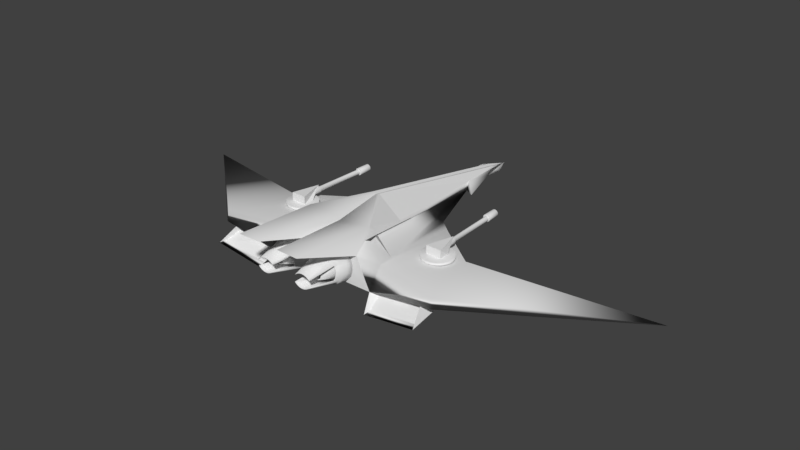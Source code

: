 # Source: phoenixspaceship.blend  (saved by Blender 2.77.0; exported with 4.5.12 LTS)
import bpy
from mathutils import Matrix  # noqa: F401  (used for matrix-valued properties, if any)

bpy.ops.wm.read_factory_settings(use_empty=True)
scene = bpy.context.scene
scene.name = 'Scene'

# ---- collections
col_collection_1 = bpy.data.collections.new('Collection 1'); scene.collection.children.link(col_collection_1)
col_collection_2 = bpy.data.collections.new('Collection 2'); scene.collection.children.link(col_collection_2)
col_collection_2.hide_render = True
col_collection_2.hide_viewport = True

# ---- world
world_world = bpy.data.worlds.new('World'); scene.world = world_world
world_world.color = (0.05088, 0.05088, 0.05088)
world_world.use_sun_shadow = False
world_world.sun_shadow_jitter_overblur = 0.0
world_world.cycles.sampling_method = 'MANUAL'

# ---- meshes
me_circle_001 = bpy.data.meshes.new('Circle.001')
me_circle_001.from_pydata([(-100.8, -138.1, -20.41), (-96.28, -138.3, -19.94), (-91.97, -138.4, -18.56), (-84.5, -138.5, -13.34), (-79.5, -138.3, -5.539), (-78.18, -138.1, -1.029), (-77.73, -137.9, 3.659), (-78.16, -137.6, 8.346), (-81.57, -137.0, 17.0), (-87.89, -136.3, 23.62), (-100.7, -135.5, 27.65), (-105.1, -135.3, 27.18), (-109.5, -135.1, 25.81), (-113.4, -135.1, 23.58), (-116.9, -135.0, 20.59), (-123.2, -135.4, 8.273), (-123.7, -135.6, 3.585), (-123.3, -135.9, -1.102), (-119.8, -136.6, -9.758), (-113.5, -137.2, -16.38), (-105.2, -137.8, -19.95), (-87.99, -138.5, -16.34), (-81.63, -138.4, -9.696), (-79.45, -137.3, 12.85), (-84.42, -136.6, 20.64), (-91.86, -136.0, 25.83), (-96.17, -135.7, 27.19), (-119.8, -135.1, 16.94), (-121.9, -135.2, 12.78), (-122.0, -136.2, -5.607), (-117.0, -136.9, -13.39), (-109.6, -137.6, -18.59), (-91.7, -20.63, -64.89), (-79.67, -21.15, -63.63), (-68.11, -21.52, -59.95), (-57.44, -21.72, -53.98), (-48.09, -21.74, -45.95), (-40.4, -21.58, -36.18), (-34.68, -21.25, -25.03), (-31.15, -20.77, -12.95), (-29.93, -20.14, -0.3782), (-31.09, -19.39, 12.19), (-34.56, -18.01, 24.26), (-40.23, -17.68, 35.39), (-47.87, -16.77, 45.14), (-57.19, -15.87, 53.13), (-67.82, -15.02, 59.07), (-79.37, -14.26, 62.71), (-91.39, -13.6, 63.93), (-103.4, -13.08, 62.68), (-115.0, -12.71, 58.99), (-125.6, -12.51, 53.02), (-135.0, -12.49, 45.0), (-142.7, -12.65, 35.22), (-148.4, -12.97, 24.08), (-151.9, -13.46, 11.99), (-153.2, -14.09, -0.5764), (-152.0, -14.83, -13.14), (-148.5, -15.67, -25.22), (-142.9, -16.55, -36.34), (-135.2, -17.46, -46.09), (-125.9, -18.36, -54.09), (-115.3, -19.21, -60.02), (-103.7, -19.97, -63.67), (-144.8, -5.033, -57.52), (-159.7, -4.056, -42.27), (-164.5, -2.993, -25.74), (-166.0, -1.884, -8.553), (-164.4, -0.7717, 8.621), (-159.5, 0.3007, 25.12), (-151.6, 1.292, 40.32), (-97.79, 3.762, 77.58), (-26.07, 1.422, 39.84), (-11.99, -1.728, -9.128), (-13.66, -2.84, -26.3), (-81.31, 3.887, 79.22), (-64.84, 3.793, 77.47), (-49.01, 3.483, 72.41), (-34.43, 2.971, 64.22), (-36.53, 2.275, 53.22), (-18.31, 0.445, 24.59), (-13.56, -0.6185, 8.057), (-18.52, -3.912, -42.81), (-26.37, -4.903, -58.0), (-99.06, -215.9, -26.57), (-109.9, -215.9, -25.41), (-120.4, -215.7, -22.06), (-130.0, -215.3, -16.65), (-138.5, -214.9, -9.388), (-145.4, -86.61, -31.35), (-150.5, -85.97, -21.27), (-153.7, -85.26, -10.35), (-154.7, -84.53, 1.008), (-153.6, -83.8, 12.36), (-150.4, -83.09, 23.26), (-145.2, -82.43, 33.3), (-138.2, -215.3, 21.86), (-129.7, -214.8, 29.07), (-120.1, -214.4, 34.41), (-109.6, -214.2, 37.69), (-98.71, -214.1, 38.77), (-87.83, -214.2, 37.62), (-77.37, -214.4, 34.27), (-67.74, -214.7, 28.86), (-59.3, -215.2, 21.59), (-42.15, -114.3, 27.78), (-41.14, -114.9, 22.91), (-38.0, -115.6, 11.98), (-36.96, -116.3, 0.6278), (-38.07, -117.1, -10.72), (-41.84, -117.8, -21.63), (-59.55, -214.8, -9.657), (-68.03, -215.3, -16.86), (-77.69, -215.6, -22.21), (-88.17, -215.9, -25.48), (-13.48, -29.48, -21.26), (-129.1, -21.52, -70.75), (-58.63, -21.92, -78.24), (-86.94, -22.16, 90.27), (-72.28, -22.24, 88.71), (-140.5, -32.19, -60.97), (-58.19, -22.52, 84.2), (-45.21, -24.31, 76.91), (-33.85, -24.93, 49.54), (-17.63, -26.56, 24.05), (-13.39, -27.5, 9.327), (-11.99, -28.49, -5.971), (-140.2, -22.72, 76.4), (-128.8, -22.86, 78.83), (-115.7, -22.57, 84.4), (-102.1, -22.25, -82.55), (-34.18, -17.44, -61.33), (-116.2, -21.97, -78.04), (-45.6, -21.44, -71.04), (-72.74, -22.22, -82.65), (-149.8, -31.43, -49.06), (-87.41, -22.33, -84.11), (-156.7, -30.56, -35.48), (-161.0, -29.62, -20.76), (-24.53, -25.69, 37.62), (-162.4, -28.63, -5.459), (-160.9, -27.64, 9.83), (-156.5, -26.68, 24.52), (-149.6, -25.8, 38.05), (-101.6, -22.27, 88.81), (-20.97, -3.711, -39.4), (-142.4, -3.824, -38.98), (-140.5, -18.49, -64.14), (-94.0, -137.3, 60.77), (-118.7, -61.57, -62.94), (-59.06, -61.12, -57.02), (-129.7, -61.19, -56.78), (-70.07, -61.53, -63.1), (-81.61, -137.4, 59.46), (-139.3, -65.18, -48.5), (-69.7, -137.7, 55.65), (-58.73, -138.6, 49.48), (-49.12, -139.1, 34.17), (-139.0, -138.3, 45.08), (-129.3, -137.9, 50.37), (-118.3, -137.7, 55.81), (-106.8, -61.81, -66.75), (-49.4, -59.24, -48.81), (-82.0, -61.78, -66.83), (-147.2, -64.54, -38.43), (-94.4, -61.88, -68.07), (-153.0, -63.81, -26.96), (-156.6, -63.0, -14.51), (-157.8, -62.17, -1.579), (-156.5, -61.33, 11.35), (-152.8, -60.53, 23.77), (-146.9, -59.78, 35.2), (-106.4, -137.4, 59.54), (-19.01, -60.0, -19.36), (-129.3, -53.91, -66.56), (-62.06, -54.3, -73.7), (-75.08, -77.29, 79.94), (-140.1, -62.58, -57.23), (-61.64, -77.55, 75.64), (-49.27, -79.08, 68.69), (-38.43, -79.67, 44.93), (-22.96, -57.21, 23.84), (-18.92, -58.11, 9.805), (-139.8, -77.88, 67.01), (-23.13, -60.91, -33.37), (-128.9, -77.74, 70.29), (-29.8, -50.41, -56.01), (-116.5, -77.6, 75.82), (-103.5, -54.61, -77.81), (-38.75, -50.47, -57.57), (-75.52, -54.59, -77.91), (-149.0, -61.86, -45.87), (-89.51, -54.69, -79.3), (-155.6, -61.03, -32.92), (-159.6, -60.13, -18.88), (-29.55, -56.38, 36.79), (-161.0, -59.19, -4.295), (-159.6, -58.24, 10.28), (-155.4, -57.33, 24.29), (-148.8, -56.49, 37.2), (-103.1, -77.32, 80.03), (-89.06, -77.21, 81.42), (-17.59, -59.05, -4.783), (-116.9, -54.35, -73.51), (-49.64, -53.84, -66.83), (-28.54, -72.58, -15.04), (-35.27, -73.39, -27.5), (-35.85, -69.36, 32.29), (-27.27, -71.74, -2.078), (-32.05, -70.1, 23.38), (-28.46, -70.9, 10.89)], [], [(21, 2, 34, 35), (31, 19, 61, 62), (11, 10, 48, 49), (3, 21, 35, 36), (20, 31, 62, 63), (12, 11, 49, 50), (22, 3, 36, 37), (0, 20, 63, 32), (13, 12, 50, 51), (4, 22, 37, 38), (14, 13, 51, 52), (5, 4, 38, 39), (27, 14, 52, 53), (6, 5, 39, 40), (28, 27, 53, 54), (7, 6, 40, 41), (15, 28, 54, 55), (23, 7, 41, 42), (16, 15, 55, 56), (8, 23, 42, 43), (17, 16, 56, 57), (24, 8, 43, 44), (29, 17, 57, 58), (9, 24, 44, 45), (18, 29, 58, 59), (25, 9, 45, 46), (1, 0, 32, 33), (30, 18, 59, 60), (26, 25, 46, 47), (2, 1, 33, 34), (19, 30, 60, 61), (10, 26, 47, 48), (126, 73, 81, 125), (151, 149, 86, 87), (152, 150, 112, 113), (153, 148, 100, 101), (154, 151, 87, 88), (163, 152, 113, 114), (155, 153, 101, 102), (164, 154, 88, 89), (165, 163, 114, 84), (156, 155, 102, 103), (166, 164, 89, 90), (157, 156, 103, 104), (167, 166, 90, 91), (105, 157, 104), (168, 167, 91, 92), (169, 168, 92, 93), (170, 169, 93, 94), (171, 170, 94, 95), (158, 171, 95, 96), (159, 158, 96, 97), (160, 159, 97, 98), (161, 165, 84, 85), (172, 160, 98, 99), (149, 161, 85, 86), (150, 162, 111, 112), (148, 172, 99, 100), (126, 115, 74, 73), (202, 173, 115, 126), (71, 70, 127, 128, 129), (70, 143, 127), (70, 69, 142, 143), (69, 68, 141, 142), (81, 80, 124, 125), (68, 67, 140, 141), (80, 72, 139, 124), (67, 66, 138, 140), (72, 79, 123, 139), (66, 65, 137, 138), (78, 122, 123), (65, 64, 135, 137), (202, 126, 125, 182), (74, 82, 83, 145, 75, 76, 77, 78, 79, 72, 80, 81, 73), (75, 145, 146), (122, 78, 121), (135, 64, 147, 116, 120), (207, 180, 157, 105), (206, 184, 173, 205), (201, 200, 172, 148), (204, 189, 162, 150), (203, 188, 161, 149), (200, 187, 160, 172), (206, 162, 189, 186), (188, 192, 165, 161), (187, 185, 159, 160), (185, 183, 158, 159), (183, 199, 171, 158), (199, 198, 170, 171), (198, 197, 169, 170), (210, 209, 106, 107), (197, 196, 168, 169), (209, 207, 105, 106), (196, 194, 167, 168), (194, 193, 166, 167), (180, 179, 156, 157), (193, 191, 164, 166), (179, 178, 155, 156), (192, 190, 163, 165), (191, 177, 154, 164), (178, 176, 153, 155), (190, 175, 152, 163), (177, 174, 151, 154), (176, 201, 148, 153), (175, 204, 150, 152), (174, 203, 149, 151), (116, 132, 203, 174), (117, 133, 204, 175), (119, 118, 201, 176), (120, 116, 174, 177), (134, 117, 175, 190), (121, 119, 176, 178), (135, 120, 177, 191), (136, 134, 190, 192), (122, 121, 178, 179), (137, 135, 191, 193), (123, 122, 179, 180), (138, 137, 193, 194), (140, 138, 194, 196), (124, 139, 195, 181), (141, 140, 196, 197), (125, 124, 181, 182), (142, 141, 197, 198), (143, 142, 198, 199), (127, 143, 199, 183), (128, 127, 183, 185), (129, 128, 185, 187), (130, 136, 192, 188), (144, 129, 187, 200), (132, 130, 188, 203), (133, 131, 189, 204), (118, 144, 200, 201), (208, 202, 182, 210), (205, 173, 202, 208), (131, 83, 82, 74, 115, 173, 184, 186, 189), (79, 78, 123), (109, 205, 208, 108), (108, 208, 210, 107), (181, 195, 207, 209), (182, 181, 209, 210), (110, 206, 205, 109), (110, 111, 162, 206), (195, 180, 207), (139, 123, 180, 195), (184, 206, 186), (65, 66, 67, 68, 69, 70, 71, 75, 146, 64), (145, 83, 64, 146)])
me_circle_001.polygons.foreach_set('use_smooth', [True] * 147)
me_circle_001.use_remesh_preserve_volume = False
me_circle_001.use_remesh_preserve_attributes = False
me_circle_001.use_mirror_vertex_groups = False
me_circle_001.update()
me_tailengine = bpy.data.meshes.new('TailEngine')
me_tailengine.from_pydata([(-185.1, 108.1, -147.9), (73.27, 418.9, 0.0), (-382.9, 110.5, 0.0), (-34.67, 305.7, -53.83), (-400.5, 110.7, -17.64), (12.81, 386.3, -17.3), (12.81, 386.3, -17.3), (78.45, 423.0, 1.408), (47.87, 387.3, -55.98), (37.01, 355.7, -50.75), (60.29, 386.3, -10.83), (215.7, 0.759, 3.403), (-235.5, 24.69, -176.8), (-208.3, 2.054, 3.287), (196.2, -1.592, -271.8), (-34.67, 305.7, -53.83), (24.15, 281.0, -127.4), (-151.5, 0.2448, -196.7), (94.12, 305.0, -45.91), (296.6, 195.2, -1312.0), (33.47, 186.2, -193.2), (-39.49, 22.58, -267.8), (-0.5019, 108.1, -504.4), (93.92, -0.2651, -590.7), (-28.24, 2.51, -588.8), (225.7, 48.03, 2.572), (24.18, 164.9, -274.0), (144.8, 48.03, -247.0), (-28.18, 47.95, -256.2), (-230.4, 48.66, -176.1), (-113.3, 43.82, 3.114), (256.2, -13.89, -552.8), (123.1, 19.32, -518.3), (331.7, -13.89, -309.5), (265.5, -25.16, -563.4), (113.5, 0.4935, -534.8), (346.7, -25.16, -306.7), (179.5, 15.05, -299.2), (-413.7, -97.08, -161.5), (-347.4, 35.5, -169.2), (-415.7, -97.08, -52.23), (-295.5, 35.5, -0.6608), (179.6, 15.05, -305.4), (161.3, 89.5, -543.3), (180.4, 144.9, -307.3), (124.6, 305.4, 1.773), (-62.51, 89.18, -396.4), (-65.9, 125.6, -391.9), (-63.2, 89.14, -393.6), (-66.18, 125.6, -390.7), (-65.23, 89.1, -390.9), (-67.42, 125.6, -389.1), (-68.53, 89.07, -388.4), (-69.99, 125.5, -387.1), (-72.96, 89.05, -386.3), (-73.86, 125.5, -385.2), (-78.36, 89.03, -384.5), (-78.82, 125.5, -383.6), (-84.52, 89.02, -383.1), (-84.61, 125.5, -382.4), (-91.2, 89.01, -382.3), (-90.96, 125.5, -381.6), (-98.15, 89.02, -382.1), (-97.59, 125.5, -381.3), (-105.1, 89.03, -382.3), (-104.2, 125.5, -381.6), (-111.8, 89.05, -383.1), (-110.6, 125.5, -382.4), (-117.9, 89.07, -384.5), (-116.4, 125.5, -383.6), (-123.3, 89.1, -386.3), (-121.3, 125.6, -385.3), (-127.7, 89.14, -388.4), (-125.2, 125.6, -387.2), (-131.0, 89.18, -390.9), (-127.7, 125.6, -389.1), (-133.0, 89.22, -393.6), (-128.9, 125.7, -390.7), (-133.7, 89.26, -396.4), (-129.2, 125.7, -391.9), (-133.0, 89.29, -399.2), (-128.9, 125.7, -393.0), (-131.0, 89.33, -401.9), (-127.7, 125.7, -394.6), (-127.7, 89.36, -404.4), (-125.1, 125.7, -396.6), (-123.3, 89.39, -406.6), (-121.3, 125.8, -398.5), (-117.9, 89.4, -408.4), (-116.3, 125.8, -400.1), (-111.7, 89.42, -409.7), (-110.5, 125.8, -401.4), (-105.0, 89.42, -410.5), (-104.2, 125.8, -402.1), (-98.08, 89.42, -410.8), (-97.52, 125.8, -402.4), (-91.13, 89.4, -410.5), (-90.89, 125.8, -402.1), (-84.45, 89.39, -409.7), (-84.54, 125.8, -401.4), (-78.3, 89.36, -408.4), (-78.76, 125.7, -400.1), (-72.91, 89.33, -406.6), (-73.82, 125.7, -398.5), (-68.49, 89.29, -404.4), (-69.96, 125.7, -396.6), (-65.2, 89.26, -401.9), (-67.4, 125.6, -394.6), (-63.18, 89.22, -399.2), (-66.18, 125.6, -393.0), (-59.42, 124.9, -388.8), (-58.66, 124.9, -391.9), (-61.64, 124.9, -385.8), (-65.24, 124.8, -383.1), (-70.08, 124.8, -380.8), (-75.98, 124.8, -378.8), (-82.71, 124.8, -377.4), (-90.01, 124.8, -376.5), (-97.6, 124.8, -376.2), (-105.2, 124.8, -376.5), (-112.5, 124.8, -377.4), (-119.2, 124.8, -378.8), (-125.1, 124.9, -380.8), (-129.9, 124.9, -383.1), (-133.5, 124.9, -385.9), (-135.7, 125.0, -388.8), (-136.5, 125.0, -391.9), (-135.7, 125.1, -394.9), (-133.5, 125.1, -397.9), (-129.9, 125.1, -400.6), (-125.0, 125.2, -403.0), (-119.1, 125.2, -404.9), (-112.4, 125.2, -406.4), (-105.1, 125.2, -407.3), (-97.52, 125.2, -407.6), (-89.93, 125.2, -407.3), (-82.64, 125.2, -406.4), (-75.92, 125.1, -404.9), (-70.03, 125.1, -403.0), (-65.2, 125.1, -400.6), (-61.61, 125.0, -397.9), (-59.4, 125.0, -394.9), (-66.37, 208.3, -380.5), (-66.09, 208.4, -381.6), (-67.61, 208.3, -378.8), (-70.19, 208.3, -376.9), (-74.05, 208.3, -375.0), (-79.01, 208.3, -373.3), (-84.8, 208.3, -372.1), (-91.15, 208.2, -371.3), (-97.78, 208.3, -371.0), (-104.4, 208.3, -371.3), (-110.8, 208.3, -372.1), (-116.5, 208.3, -373.3), (-121.5, 208.3, -375.0), (-125.3, 208.4, -376.9), (-127.9, 208.4, -378.8), (-129.1, 208.4, -380.5), (-129.4, 208.4, -381.6), (-129.1, 208.4, -382.7), (-127.9, 208.5, -384.4), (-125.3, 208.5, -386.3), (-121.4, 208.5, -388.2), (-116.5, 208.5, -389.8), (-110.7, 208.5, -391.1), (-104.4, 208.5, -391.9), (-97.72, 208.5, -392.1), (-91.08, 208.5, -391.9), (-84.73, 208.5, -391.1), (-78.95, 208.5, -389.8), (-74.01, 208.5, -388.2), (-70.15, 208.4, -386.3), (-67.59, 208.4, -384.4), (-66.37, 208.4, -382.7), (-129.3, 209.4, -380.3), (-144.8, 208.2, -379.8), (-128.8, 209.4, -378.1), (-144.0, 208.2, -376.4), (-127.2, 209.3, -376.0), (-141.6, 208.2, -373.1), (-124.6, 209.3, -374.0), (-137.6, 208.2, -370.0), (-121.1, 209.3, -372.2), (-132.2, 208.1, -367.4), (-116.8, 209.3, -370.8), (-125.6, 208.1, -365.2), (-111.9, 209.3, -369.7), (-118.1, 208.1, -363.5), (-106.6, 209.3, -369.1), (-109.9, 208.1, -362.5), (-101.1, 209.3, -368.9), (-101.4, 208.1, -362.2), (-95.57, 209.3, -369.1), (-92.86, 208.1, -362.5), (-90.25, 209.3, -369.7), (-84.66, 208.1, -363.5), (-85.35, 209.3, -370.8), (-77.11, 208.1, -365.1), (-81.05, 209.3, -372.2), (-70.48, 208.1, -367.3), (-77.52, 209.3, -373.9), (-65.03, 208.1, -370.0), (-74.88, 209.3, -375.9), (-60.98, 208.1, -373.0), (-73.26, 209.3, -378.0), (-58.47, 208.2, -376.3), (-72.7, 209.4, -380.3), (-57.6, 208.2, -379.7), (-73.22, 209.4, -382.5), (-58.41, 208.2, -383.2), (-74.81, 209.4, -384.6), (-60.87, 208.2, -386.5), (-77.41, 209.4, -386.6), (-64.87, 208.3, -389.5), (-80.92, 209.4, -388.3), (-70.28, 208.3, -392.2), (-85.2, 209.4, -389.8), (-76.87, 208.3, -394.4), (-90.08, 209.4, -390.8), (-84.4, 208.3, -396.1), (-95.39, 209.4, -391.5), (-92.57, 208.3, -397.1), (-100.9, 209.4, -391.7), (-101.1, 208.3, -397.4), (-106.4, 209.4, -391.5), (-109.6, 208.3, -397.1), (-111.7, 209.4, -390.9), (-117.8, 208.3, -396.1), (-116.7, 209.4, -389.8), (-125.3, 208.3, -394.5), (-121.0, 209.4, -388.4), (-132.0, 208.3, -392.3), (-124.5, 209.4, -386.7), (-137.4, 208.3, -389.6), (-127.1, 209.4, -384.7), (-141.5, 208.3, -386.6), (-128.7, 209.4, -382.6), (-144.0, 208.2, -383.3), (-144.7, 228.7, -378.0), (-143.9, 228.6, -374.5), (-141.4, 228.6, -371.2), (-137.4, 228.6, -368.2), (-132.0, 228.6, -365.5), (-125.4, 228.6, -363.3), (-117.9, 228.6, -361.7), (-109.7, 228.5, -360.6), (-101.2, 228.5, -360.3), (-92.67, 228.5, -360.6), (-84.48, 228.5, -361.6), (-76.93, 228.6, -363.2), (-70.3, 228.6, -365.4), (-64.85, 228.6, -368.1), (-60.8, 228.6, -371.1), (-58.29, 228.6, -374.4), (-57.42, 228.6, -377.9), (-58.23, 228.7, -381.3), (-60.69, 228.7, -384.6), (-64.69, 228.7, -387.7), (-70.1, 228.7, -390.3), (-76.69, 228.7, -392.5), (-84.22, 228.8, -394.2), (-92.39, 228.8, -395.2), (-100.9, 228.8, -395.5), (-109.4, 228.8, -395.2), (-117.6, 228.8, -394.2), (-125.2, 228.8, -392.6), (-131.8, 228.7, -390.4), (-137.2, 228.7, -387.8), (-141.3, 228.7, -384.7), (-143.8, 228.7, -381.4), (-135.9, 228.2, -375.6), (-136.5, 228.2, -378.4), (-133.9, 228.1, -372.9), (-130.6, 228.1, -370.5), (-126.2, 228.1, -368.3), (-120.8, 228.1, -366.5), (-114.7, 228.1, -365.2), (-108.1, 228.1, -364.3), (-101.2, 228.1, -364.0), (-94.23, 228.1, -364.3), (-87.57, 228.1, -365.1), (-81.42, 228.1, -366.4), (-76.03, 228.1, -368.2), (-71.6, 228.1, -370.4), (-68.31, 228.1, -372.8), (-66.27, 228.1, -375.5), (-65.56, 228.2, -378.3), (-66.22, 228.2, -381.1), (-68.22, 228.2, -383.8), (-71.48, 228.2, -386.3), (-75.87, 228.2, -388.5), (-81.23, 228.2, -390.3), (-87.35, 228.3, -391.6), (-94.0, 228.3, -392.4), (-100.9, 228.3, -392.7), (-107.8, 228.3, -392.4), (-114.5, 228.3, -391.6), (-120.6, 228.3, -390.3), (-126.0, 228.2, -388.5), (-130.5, 228.2, -386.4), (-133.8, 228.2, -383.9), (-135.8, 228.2, -381.2), (-400.5, 110.7, -17.64), (-383.3, 110.5, 0.0), (-185.1, 108.1, -147.9), (-191.7, 105.5, 0.0), (-15.12, 116.0, -395.0), (-14.68, 114.8, -418.6), (-14.29, 111.4, -439.9), (-13.97, 106.0, -456.9), (-13.77, 99.33, -467.7), (-13.7, 91.9, -471.5), (-13.77, 84.46, -467.7), (-13.97, 77.75, -456.9), (-14.29, 72.42, -439.9), (-14.68, 69.01, -418.6), (-15.12, 67.83, -395.0), (-15.56, 69.01, -371.4), (-15.96, 72.42, -350.0), (-16.27, 77.75, -333.1), (-16.47, 84.46, -322.3), (-16.54, 91.9, -318.5), (-16.47, 99.33, -322.3), (-16.27, 106.0, -333.1), (-15.96, 111.4, -350.0), (-15.56, 114.8, -371.4), (-52.22, 116.0, -395.1), (-51.78, 114.8, -418.7), (-51.39, 111.4, -440.1), (-51.07, 106.0, -457.0), (-50.87, 99.33, -467.8), (-50.8, 91.9, -471.6), (-50.87, 84.46, -467.8), (-51.07, 77.75, -457.0), (-51.39, 72.42, -440.1), (-51.78, 69.01, -418.7), (-52.22, 67.83, -395.1), (-52.66, 69.01, -371.5), (-53.06, 72.42, -350.2), (-53.37, 77.75, -333.2), (-53.57, 84.46, -322.4), (-53.64, 91.9, -318.6), (-53.57, 99.33, -322.4), (-53.37, 106.0, -333.2), (-53.06, 111.4, -350.2), (-52.66, 114.8, -371.5), (-150.6, 125.6, -395.2), (-52.96, 99.35, -355.3), (-52.96, 82.86, -355.3), (-51.55, 98.8, -431.2), (-51.55, 82.86, -431.2), (-151.4, 82.86, -355.6), (-149.9, 82.86, -431.5)], [], [(4, 5, 3, 0), (2, 1, 5, 4), (18, 29, 15), (6, 7, 8, 9, 16, 15), (15, 18, 10, 6), (9, 8, 7, 10, 18, 16), (14, 11, 13, 17), (15, 16, 18), (14, 17, 12, 21, 24, 23), (23, 24, 19), (24, 21, 26, 22), (27, 25, 11, 14), (21, 14, 27, 28), (20, 18, 45, 25), (23, 19, 22), (19, 24, 22), (22, 26, 14, 23), (7, 6, 10), (26, 21, 28, 20), (26, 20, 27, 14), (27, 28, 20), (17, 13, 30, 29, 12), (11, 25, 30, 13), (13, 30, 29, 12, 17), (26, 14, 36, 44), (14, 26, 22, 35), (32, 37, 14, 35), (33, 31, 34, 36), (38, 39, 29, 12, 17), (39, 41, 30, 29), (41, 40, 13, 30), (40, 41, 39, 38), (21, 12, 29, 18, 20, 28), (25, 27, 28, 29, 30), (40, 38, 17, 13), (26, 44, 43, 22), (43, 44, 36, 34), (35, 22, 43, 34), (31, 33, 37, 32), (14, 42, 33, 36), (35, 34, 31, 32), (45, 18, 10, 7), (27, 20, 25), (46, 111, 110, 48), (48, 110, 112, 50), (50, 112, 113, 52), (52, 113, 114, 54), (54, 114, 115, 56), (56, 115, 116, 58), (58, 116, 117, 60), (60, 117, 118, 62), (62, 118, 119, 64), (64, 119, 120, 66), (66, 120, 121, 68), (68, 121, 122, 70), (70, 122, 123, 72), (72, 123, 124, 74), (74, 124, 125, 76), (76, 125, 126, 78), (78, 126, 127, 80), (80, 127, 128, 82), (82, 128, 129, 84), (84, 129, 130, 86), (86, 130, 131, 88), (88, 131, 132, 90), (90, 132, 133, 92), (92, 133, 134, 94), (94, 134, 135, 96), (96, 135, 136, 98), (98, 136, 137, 100), (100, 137, 138, 102), (102, 138, 139, 104), (104, 139, 140, 106), (55, 53, 145, 146), (106, 140, 141, 108), (108, 141, 111, 46), (46, 48, 50, 52, 54, 56, 58, 60, 62, 64, 66, 68, 70, 72, 74, 76, 78, 80, 82, 84, 86, 88, 90, 92, 94, 96, 98, 100, 102, 104, 106, 108), (47, 49, 110, 111), (49, 51, 112, 110), (51, 53, 113, 112), (53, 55, 114, 113), (55, 57, 115, 114), (57, 59, 116, 115), (59, 61, 117, 116), (61, 63, 118, 117), (63, 65, 119, 118), (65, 67, 120, 119), (67, 69, 121, 120), (69, 71, 122, 121), (71, 73, 123, 122), (73, 75, 124, 123), (75, 77, 125, 124), (77, 79, 126, 125), (79, 81, 127, 126), (81, 83, 128, 127), (83, 85, 129, 128), (85, 87, 130, 129), (87, 89, 131, 130), (89, 91, 132, 131), (91, 93, 133, 132), (93, 95, 134, 133), (95, 97, 135, 134), (97, 99, 136, 135), (99, 101, 137, 136), (101, 103, 138, 137), (103, 105, 139, 138), (105, 107, 140, 139), (107, 109, 141, 140), (109, 47, 111, 141), (109, 107, 172, 173), (83, 81, 159, 160), (57, 55, 146, 147), (47, 109, 173, 143), (85, 83, 160, 161), (59, 57, 147, 148), (87, 85, 161, 162), (61, 59, 148, 149), (89, 87, 162, 163), (63, 61, 149, 150), (91, 89, 163, 164), (65, 63, 150, 151), (93, 91, 164, 165), (67, 65, 151, 152), (95, 93, 165, 166), (69, 67, 152, 153), (97, 95, 166, 167), (71, 69, 153, 154), (99, 97, 167, 168), (73, 71, 154, 155), (101, 99, 168, 169), (75, 73, 155, 156), (49, 47, 143, 142), (103, 101, 169, 170), (77, 75, 156, 157), (51, 49, 142, 144), (105, 103, 170, 171), (79, 77, 157, 158), (53, 51, 144, 145), (107, 105, 171, 172), (81, 79, 158, 159), (238, 175, 177, 239), (239, 177, 179, 240), (240, 179, 181, 241), (241, 181, 183, 242), (242, 183, 185, 243), (243, 185, 187, 244), (244, 187, 189, 245), (245, 189, 191, 246), (246, 191, 193, 247), (247, 193, 195, 248), (248, 195, 197, 249), (249, 197, 199, 250), (250, 199, 201, 251), (251, 201, 203, 252), (252, 203, 205, 253), (253, 205, 207, 254), (254, 207, 209, 255), (255, 209, 211, 256), (256, 211, 213, 257), (257, 213, 215, 258), (258, 215, 217, 259), (259, 217, 219, 260), (260, 219, 221, 261), (261, 221, 223, 262), (262, 223, 225, 263), (263, 225, 227, 264), (264, 227, 229, 265), (265, 229, 231, 266), (266, 231, 233, 267), (267, 233, 235, 268), (177, 175, 237, 235, 233, 231, 229, 227, 225, 223, 221, 219, 217, 215, 213, 211, 209, 207, 205, 203, 201, 199, 197, 195, 193, 191, 189, 187, 185, 183, 181, 179), (268, 235, 237, 269), (269, 237, 175, 238), (270, 271, 238, 239), (272, 270, 239, 240), (273, 272, 240, 241), (274, 273, 241, 242), (275, 274, 242, 243), (276, 275, 243, 244), (277, 276, 244, 245), (278, 277, 245, 246), (279, 278, 246, 247), (280, 279, 247, 248), (281, 280, 248, 249), (282, 281, 249, 250), (283, 282, 250, 251), (284, 283, 251, 252), (285, 284, 252, 253), (286, 285, 253, 254), (287, 286, 254, 255), (288, 287, 255, 256), (289, 288, 256, 257), (290, 289, 257, 258), (291, 290, 258, 259), (292, 291, 259, 260), (293, 292, 260, 261), (294, 293, 261, 262), (295, 294, 262, 263), (296, 295, 263, 264), (297, 296, 264, 265), (298, 297, 265, 266), (299, 298, 266, 267), (300, 299, 267, 268), (301, 300, 268, 269), (271, 301, 269, 238), (174, 236, 301, 271), (236, 234, 300, 301), (234, 232, 299, 300), (232, 230, 298, 299), (230, 228, 297, 298), (228, 226, 296, 297), (226, 224, 295, 296), (224, 222, 294, 295), (222, 220, 293, 294), (220, 218, 292, 293), (218, 216, 291, 292), (216, 214, 290, 291), (214, 212, 289, 290), (212, 210, 288, 289), (210, 208, 287, 288), (208, 206, 286, 287), (206, 204, 285, 286), (204, 202, 284, 285), (202, 200, 283, 284), (200, 198, 282, 283), (198, 196, 281, 282), (196, 194, 280, 281), (194, 192, 279, 280), (192, 190, 278, 279), (190, 188, 277, 278), (188, 186, 276, 277), (186, 184, 275, 276), (184, 182, 274, 275), (182, 180, 273, 274), (180, 178, 272, 273), (178, 176, 270, 272), (176, 174, 271, 270), (39, 41, 303, 302), (302, 303, 305, 304), (39, 302, 304, 29), (303, 41, 305), (306, 326, 345, 325), (319, 339, 338, 318), (312, 332, 331, 311), (320, 340, 339, 319), (313, 333, 332, 312), (321, 341, 340, 320), (314, 334, 333, 313), (307, 327, 326, 306), (322, 342, 341, 321), (315, 335, 334, 314), (308, 328, 327, 307), (323, 343, 342, 322), (316, 336, 335, 315), (309, 329, 328, 308), (324, 344, 343, 323), (317, 337, 336, 316), (310, 330, 329, 309), (325, 345, 344, 324), (318, 338, 337, 317), (311, 331, 330, 310), (327, 328, 329, 330, 331, 332, 333, 334, 335, 336, 337, 338, 339, 340, 341, 342, 343, 344, 345, 326), (350, 348, 351, 352), (349, 350, 352, 346), (348, 347, 346, 351), (351, 346, 352)])
me_tailengine.polygons.foreach_set('use_smooth', [0, 0, 1, 1, 1, 1, 0, 1, 1, 1, 1, 1, 1, 1, 1, 1, 1, 1, 1, 1, 1, 1, 1, 1, 0, 1, 1, 1, 1, 1, 1, 1, 1, 1, 0, 0, 0, 0, 0, 0, 0, 1, 1, 1, 1, 1, 1, 1, 1, 1, 1, 1, 1, 1, 1, 1, 1, 1, 1, 1, 1, 1, 1, 1, 1, 1, 1, 1, 1, 1, 1, 1, 1, 1, 1, 1, 0, 1, 1, 1, 1, 1, 1, 1, 1, 1, 1, 1, 1, 1, 1, 1, 1, 1, 1, 1, 1, 1, 1, 1, 1, 1, 1, 1, 1, 1, 1, 1, 1, 1, 1, 1, 1, 1, 1, 1, 1, 1, 1, 1, 1, 1, 1, 1, 1, 1, 1, 1, 1, 1, 1, 1, 1, 1, 1, 1, 1, 1, 1, 1, 1, 1, 1, 1, 1, 1, 1, 1, 1, 1, 1, 1, 1, 1, 1, 1, 1, 1, 1, 1, 1, 1, 1, 1, 1, 1, 1, 1, 1, 1, 0, 1, 1, 1, 1, 1, 1, 1, 1, 1, 1, 1, 1, 1, 1, 1, 1, 1, 1, 1, 1, 1, 1, 1, 1, 1, 1, 1, 1, 1, 1, 1, 1, 1, 1, 1, 1, 1, 1, 1, 1, 1, 1, 1, 1, 1, 1, 1, 1, 1, 1, 1, 1, 1, 1, 1, 1, 1, 1, 1, 1, 1, 1, 1, 1, 1, 1, 1, 1, 0, 1, 1, 1, 1, 1, 1, 1, 1, 1, 1, 1, 1, 1, 1, 1, 1, 1, 1, 1, 1, 1, 1, 0, 0, 0, 0])
me_tailengine.use_remesh_preserve_volume = False
me_tailengine.use_remesh_preserve_attributes = False
me_tailengine.use_mirror_vertex_groups = False
me_tailengine.update()
me_cube_003 = bpy.data.meshes.new('Cube.003')
me_cube_003.from_pydata([(-366.8, -11.6, -25.26), (-280.0, -13.85, -27.66), (-38.93, -82.2, -57.3), (-214.6, 9.245, -21.35), (-239.1, 4.12, -22.56), (-258.6, 0.6862, -23.43), (-264.1, -5.155, -24.93), (-311.9, 10.83, -15.99), (-380.9, -11.88, -154.9), (-38.58, -82.48, -132.8), (-327.9, 10.26, -181.0), (-301.3, -2.678, -149.9), (-170.9, 11.23, -24.81), (-167.1, 10.77, -102.9), (-223.6, 6.567, -164.1), (-249.9, 1.638, -160.1), (-280.2, -2.029, -160.4), (-288.0, -5.162, -157.1), (-407.5, -12.0, -95.13), (-354.1, 10.28, -95.18), (-38.23, -105.1, -95.03), (-394.2, -11.94, -125.0), (-341.0, 10.27, -138.1), (-38.44, -92.3, -113.9), (-388.5, -11.81, -65.78), (-334.9, 10.54, -52.78), (-47.63, -92.66, -69.48), (-334.4, 10.27, -159.7), (-171.3, 12.29, -162.3), (-323.9, 10.68, -32.16), (-202.8, -46.9, -41.28), (-209.7, -47.18, -143.9), (-222.9, -58.56, -95.08), (-216.3, -52.12, -119.5), (-218.1, -52.24, -67.63)], [], [(0, 30, 2, 1), (3, 7, 0, 1, 6, 5, 4), (33, 31, 9, 23), (22, 27, 10, 8, 21), (8, 11, 9, 31), (10, 27, 28, 14), (10, 14, 15, 16, 17, 11, 8), (25, 19, 18, 24), (34, 32, 20, 26), (19, 22, 21, 18), (32, 33, 23, 20), (30, 34, 26, 2), (7, 29, 25, 24, 0), (28, 27, 22, 19, 25, 29, 12, 13), (12, 29, 7, 3), (0, 24, 34, 30), (18, 21, 33, 32), (24, 18, 32, 34), (21, 8, 31, 33)])
me_cube_003.polygons.foreach_set('use_smooth', [True] * 19)
me_cube_003.use_remesh_preserve_volume = False
me_cube_003.use_remesh_preserve_attributes = False
me_cube_003.use_mirror_vertex_groups = False
me_cube_003.update()
me_cube_000 = bpy.data.meshes.new('Cube.000')
me_cube_000.from_pydata([(-241.2, 7.684, -27.0), (-266.1, 5.563, -27.07), (-279.3, 2.142, -27.09), (-277.3, -1.662, -27.07), (-260.6, -4.83, -27.01), (-211.3, 7.938, -26.91), (-238.7, 7.636, -158.4), (-263.6, 5.514, -158.4), (-276.8, 2.093, -158.5), (-274.8, -1.71, -158.4), (-258.2, -4.878, -158.4), (-231.3, -6.561, -158.3), (-201.4, -6.307, -158.2), (-176.5, -4.186, -158.1), (-163.2, -0.7648, -158.1), (-165.2, 3.039, -158.1), (-181.9, 6.207, -158.2), (-208.8, 7.889, -158.3), (-184.4, 6.255, -26.82), (-167.7, 3.088, -26.76), (-165.7, -0.7163, -26.74), (-178.9, -4.137, -26.76), (-203.8, -6.259, -26.83), (-233.7, -6.512, -26.92)], [], [(6, 17, 16, 15, 14, 13, 12, 11, 10, 9, 8, 7), (6, 7, 1, 0), (17, 6, 0, 5), (16, 17, 5, 18), (15, 16, 18, 19), (14, 15, 19, 20), (13, 14, 20, 21), (12, 13, 21, 22), (11, 12, 22, 23), (10, 11, 23, 4), (3, 9, 10, 4), (8, 2, 1, 7), (5, 0, 1, 2, 3, 4, 23, 22, 21, 20, 19, 18), (9, 3, 2, 8)])
me_cube_000.polygons.foreach_set('use_smooth', [True] * 14)
me_cube_000.use_remesh_preserve_volume = False
me_cube_000.use_remesh_preserve_attributes = False
me_cube_000.use_mirror_vertex_groups = False
me_cube_000.update()
me_mesh = bpy.data.meshes.new('Mesh')
me_mesh.from_pydata([(-65.11, -6.347, -2.921), (-65.11, -6.347, 2.921), (-60.82, 8.317, -2.921), (-60.82, 8.317, 2.921), (-53.13, 18.36, -2.921), (-53.13, 18.36, 2.921), (-42.53, 24.28, -2.921), (-42.53, 24.28, 2.921), (-29.57, 26.58, -2.921), (-29.57, 26.58, 2.921), (-14.76, 25.76, -2.921), (-14.76, 25.76, 2.921), (1.387, 22.3, -2.921), (1.387, 22.3, 2.921), (18.34, 16.72, -2.921), (18.34, 16.72, 2.921), (35.59, 9.509, -2.921), (35.59, 9.509, 2.921), (52.6, 1.163, -2.921), (52.6, 1.163, 2.921), (68.86, -7.817, -2.921), (68.86, -7.817, 2.921), (83.86, -16.93, -2.921), (83.86, -16.93, 2.921), (98.94, -27.06, -0.0002213), (92.6, -25.29, -1.288), (92.6, -25.29, 1.337), (82.73, -22.86, -2.921), (82.73, -22.86, 2.921), (69.5, -18.72, -2.921), (69.5, -18.72, 2.921), (54.26, -14.2, -2.921), (54.26, -14.2, 2.921), (38.32, -10.04, -2.921), (38.32, -10.04, 2.921), (23.0, -6.965, -2.921), (23.0, -6.965, 2.921), (9.624, -5.707, -2.921), (9.624, -5.707, 2.921), (-0.4823, -6.999, -2.921), (-0.4822, -6.999, 2.921), (-5.999, -11.57, -2.921), (-5.999, -11.57, 2.921), (-6.782, -20.17, -2.921), (-6.782, -20.17, 2.921), (-6.659, -33.57, -2.921), (-6.659, -33.57, 2.921), (93.59, -23.41, 1.337), (93.45, -23.35, -1.288)], [], [(1, 3, 2, 0), (3, 5, 4, 2), (5, 7, 6, 4), (7, 9, 8, 6), (9, 11, 10, 8), (11, 13, 12, 10), (13, 15, 14, 12), (15, 17, 16, 14), (17, 19, 18, 16), (19, 21, 20, 18), (21, 23, 22, 20), (24, 26, 25), (26, 28, 27, 25), (28, 30, 29, 27), (30, 32, 31, 29), (32, 34, 33, 31), (34, 36, 35, 33), (36, 38, 37, 35), (38, 40, 39, 37), (40, 42, 41, 39), (42, 44, 43, 41), (44, 46, 45, 43), (30, 28, 23, 21), (30, 21, 19, 32), (32, 19, 17, 34), (15, 36, 34, 17), (13, 38, 36, 15), (11, 40, 38, 13), (9, 42, 40, 11), (5, 42, 9, 7), (3, 44, 42, 5), (1, 46, 44, 3), (26, 47, 23, 28), (47, 26, 24), (47, 24, 48), (43, 45, 0, 2), (41, 43, 2, 4), (4, 6, 41), (8, 41, 6), (8, 10, 39, 41), (37, 39, 10, 12), (35, 37, 12, 14), (33, 35, 14, 16), (16, 18, 31, 33), (18, 20, 29, 31), (27, 29, 20, 22), (23, 47, 48, 22), (24, 25, 48), (25, 27, 22, 48)])
me_mesh.use_remesh_preserve_volume = False
me_mesh.use_remesh_preserve_attributes = False
me_mesh.use_mirror_vertex_groups = False
me_mesh.update()

# ---- objects
ob_engine = bpy.data.objects.new('Engine', me_circle_001)
ob_copkit = bpy.data.objects.new('Copkit', me_tailengine)
ob_enginebreaks = bpy.data.objects.new('EngineBreaks', me_cube_003)
ob_enginebreaksgear = bpy.data.objects.new('EngineBreaksGear', me_cube_000)
ob_back_wing = bpy.data.objects.new('Back.Wing', me_mesh)

# ---- transforms, parenting, visibility, modifiers, constraints
ob_engine.location = (117.0, -434.2, 108.7)
ob_engine.lineart.crease_threshold = 0.0
_vg = ob_engine.vertex_groups.new(name='Group')
_m = ob_engine.modifiers.new('Solidify', 'SOLIDIFY')
_m.thickness = 2.31
_m.nonmanifold_thickness_mode = 'FIXED'
_m.nonmanifold_merge_threshold = 0.0003
_m = ob_engine.modifiers.new('Mirror', 'MIRROR')
ob_copkit.location = (117.0, -434.2, 108.7)
ob_copkit.rotation_euler = (-1.802e-05, 1.578, -1.789e-05)
ob_copkit.scale = (0.3816, 3.0, 0.9441)
ob_copkit.lineart.crease_threshold = 0.0
_m = ob_copkit.modifiers.new('Mirror', 'MIRROR')
_m.use_axis = (False, False, True)
_m.use_clip = True
_m.use_mirror_vertex_groups = False
_m.use_mirror_merge = False
ob_enginebreaks.location = (117.2, -431.1, 115.9)
ob_enginebreaks.rotation_euler = (-1.802e-05, 1.578, -1.789e-05)
ob_enginebreaks.scale = (0.3816, 3.0, 0.9441)
ob_enginebreaks.lineart.crease_threshold = 0.0
_m = ob_enginebreaks.modifiers.new('Mirror', 'MIRROR')
_m.use_axis = (True, False, True)
ob_enginebreaksgear.location = (116.2, -436.1, 108.7)
ob_enginebreaksgear.rotation_euler = (-0.05981, 1.573, -0.05914)
ob_enginebreaksgear.scale = (0.3816, 3.0, 0.9441)
ob_enginebreaksgear.lineart.crease_threshold = 0.0
_m = ob_enginebreaksgear.modifiers.new('Mirror', 'MIRROR')
_m.use_axis = (True, False, True)
ob_back_wing.location = (-340.6, 50.69, 62.14)
ob_back_wing.rotation_euler = (-0.274, 0.09481, 1.827)
ob_back_wing.scale = (4.533, 4.533, 7.59)
ob_back_wing.lineart.crease_threshold = 0.0
_m = ob_back_wing.modifiers.new('Subsurf', 'SUBSURF')
_m.uv_smooth = 'PRESERVE_CORNERS'
_m.quality = 2
_m.levels = 6

# ---- collection membership
col_collection_1.objects.link(ob_engine)
col_collection_1.objects.link(ob_copkit)
col_collection_2.objects.link(ob_enginebreaks)
col_collection_2.objects.link(ob_enginebreaksgear)
col_collection_2.objects.link(ob_back_wing)

# ---- scene / render settings (as saved in the file)
scene.frame_start = 1; scene.frame_end = 250; scene.frame_set(1)
scene.render.engine = 'CYCLES'
scene.render.resolution_percentage = 50
scene.render.dither_intensity = 0.0
scene.cycles.use_denoising = False
scene.cycles.samples = 128
scene.cycles.sampling_pattern = 'TABULATED_SOBOL'
scene.cycles.light_sampling_threshold = 0.0
scene.cycles.use_adaptive_sampling = False
scene.cycles.use_light_tree = False
scene.cycles.blur_glossy = 0.0
scene.cycles.sample_clamp_indirect = 0.0
scene.view_settings.view_transform = 'Standard'
scene.unit_settings.scale_length = 0.01
bpy.context.view_layer.update()

# ---- added for rendering (the .blend has no active camera and no usable light): camera, sun
cam_auto = bpy.data.cameras.new('AutoCamera')
cam_auto.lens = 50.0
cam_auto.sensor_width = 36.0
cam_auto.clip_end = 48141.1
ob_auto_camera = bpy.data.objects.new('AutoCamera', cam_auto)
scene.collection.objects.link(ob_auto_camera)
ob_auto_camera.location = (2860.21, -3237.11, 2242.28)
ob_auto_camera.rotation_euler = (1.09748, -7.21219e-08, 0.694738)
scene.camera = ob_auto_camera
light_auto_sun = bpy.data.lights.new('AutoSun', 'SUN')
light_auto_sun.energy = 3.0
light_auto_sun.angle = 0.0523599
ob_auto_sun = bpy.data.objects.new('AutoSun', light_auto_sun)
scene.collection.objects.link(ob_auto_sun)
ob_auto_sun.rotation_euler = (0.872665, 0.174533, 0.523599)
bpy.context.view_layer.update()
